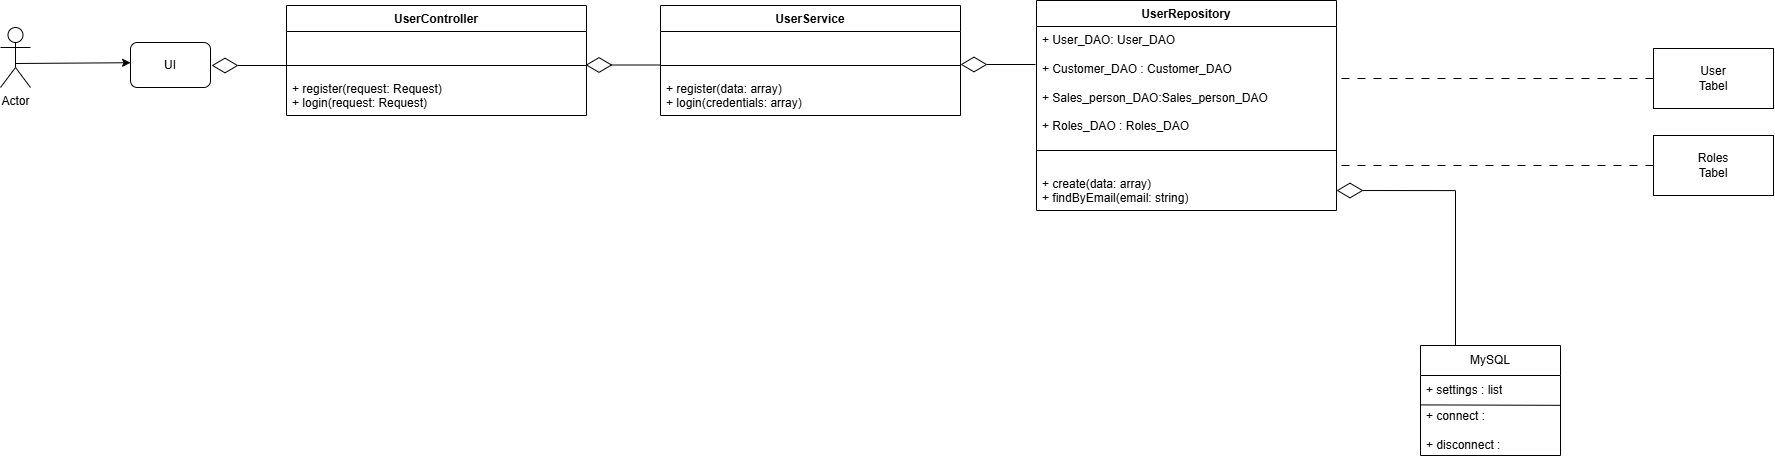

The diagram above was exported from draw.io. Its source (the exported page's mxGraphModel, read from the mxfile embedded in the PNG):
<mxGraphModel dx="3549" dy="1020" grid="1" gridSize="10" guides="1" tooltips="1" connect="1" arrows="1" fold="1" page="1" pageScale="1" pageWidth="827" pageHeight="1300" math="0" shadow="0">
  <root>
    <mxCell id="0" />
    <mxCell id="1" parent="0" />
    <mxCell id="AcvocGzCxwq2dh27T5i4-10" style="edgeStyle=orthogonalEdgeStyle;rounded=0;orthogonalLoop=1;jettySize=auto;html=1;exitX=0;exitY=0.5;exitDx=0;exitDy=0;endArrow=none;startFill=0;dashed=1;dashPattern=8 8;" edge="1" parent="1" source="Nqeb8fjl1tf9jTkB0l7w-1" target="bM2-YtDztiIC9_vGt9_a-49">
      <mxGeometry relative="1" as="geometry" />
    </mxCell>
    <mxCell id="Nqeb8fjl1tf9jTkB0l7w-1" value="User&lt;div&gt;Tabel&lt;/div&gt;" style="rounded=0;whiteSpace=wrap;html=1;" parent="1" vertex="1">
      <mxGeometry x="293" y="543" width="120" height="60" as="geometry" />
    </mxCell>
    <mxCell id="AcvocGzCxwq2dh27T5i4-11" style="edgeStyle=orthogonalEdgeStyle;rounded=0;orthogonalLoop=1;jettySize=auto;html=1;exitX=0;exitY=0.5;exitDx=0;exitDy=0;endArrow=none;startFill=0;dashed=1;dashPattern=8 8;" edge="1" parent="1" source="bM2-YtDztiIC9_vGt9_a-1">
      <mxGeometry relative="1" as="geometry">
        <mxPoint x="-20" y="660" as="targetPoint" />
      </mxGeometry>
    </mxCell>
    <mxCell id="bM2-YtDztiIC9_vGt9_a-1" value="Roles&lt;br&gt;&lt;div&gt;Tabel&lt;/div&gt;" style="rounded=0;whiteSpace=wrap;html=1;" parent="1" vertex="1">
      <mxGeometry x="293" y="630" width="120" height="60" as="geometry" />
    </mxCell>
    <mxCell id="AcvocGzCxwq2dh27T5i4-7" style="edgeStyle=orthogonalEdgeStyle;rounded=0;orthogonalLoop=1;jettySize=auto;html=1;exitX=0.25;exitY=0;exitDx=0;exitDy=0;entryX=1;entryY=0.5;entryDx=0;entryDy=0;endArrow=diamondThin;endFill=0;endSize=24;" edge="1" parent="1" source="bM2-YtDztiIC9_vGt9_a-40" target="bM2-YtDztiIC9_vGt9_a-51">
      <mxGeometry relative="1" as="geometry" />
    </mxCell>
    <mxCell id="bM2-YtDztiIC9_vGt9_a-40" value="MySQL" style="swimlane;fontStyle=0;childLayout=stackLayout;horizontal=1;startSize=30;horizontalStack=0;resizeParent=1;resizeParentMax=0;resizeLast=0;collapsible=1;marginBottom=0;whiteSpace=wrap;html=1;" parent="1" vertex="1">
      <mxGeometry x="60" y="840" width="140" height="110" as="geometry">
        <mxRectangle x="230" y="110" width="90" height="30" as="alternateBounds" />
      </mxGeometry>
    </mxCell>
    <mxCell id="bM2-YtDztiIC9_vGt9_a-41" value="+ settings : list" style="text;strokeColor=none;fillColor=none;align=left;verticalAlign=middle;spacingLeft=4;spacingRight=4;overflow=hidden;points=[[0,0.5],[1,0.5]];portConstraint=eastwest;rotatable=0;whiteSpace=wrap;html=1;" parent="bM2-YtDztiIC9_vGt9_a-40" vertex="1">
      <mxGeometry y="30" width="140" height="30" as="geometry" />
    </mxCell>
    <mxCell id="bM2-YtDztiIC9_vGt9_a-42" value="" style="endArrow=none;html=1;rounded=0;exitX=0;exitY=0.98;exitDx=0;exitDy=0;exitPerimeter=0;entryX=1.002;entryY=-0.006;entryDx=0;entryDy=0;entryPerimeter=0;" parent="bM2-YtDztiIC9_vGt9_a-40" source="bM2-YtDztiIC9_vGt9_a-41" edge="1">
      <mxGeometry width="50" height="50" relative="1" as="geometry">
        <mxPoint x="35" y="59.47" as="sourcePoint" />
        <mxPoint x="140.2800000000001" y="59.82000000000005" as="targetPoint" />
      </mxGeometry>
    </mxCell>
    <mxCell id="bM2-YtDztiIC9_vGt9_a-43" value="+ connect :&lt;div&gt;&lt;span style=&quot;background-color: transparent; color: light-dark(rgb(0, 0, 0), rgb(255, 255, 255));&quot;&gt;&amp;nbsp;&lt;/span&gt;&lt;/div&gt;&lt;div&gt;&lt;span style=&quot;background-color: transparent; color: light-dark(rgb(0, 0, 0), rgb(255, 255, 255));&quot;&gt;+ disconnect :&lt;/span&gt;&lt;/div&gt;" style="text;strokeColor=none;fillColor=none;align=left;verticalAlign=middle;spacingLeft=4;spacingRight=4;overflow=hidden;points=[[0,0.5],[1,0.5]];portConstraint=eastwest;rotatable=0;whiteSpace=wrap;html=1;" parent="bM2-YtDztiIC9_vGt9_a-40" vertex="1">
      <mxGeometry y="60" width="140" height="50" as="geometry" />
    </mxCell>
    <mxCell id="bM2-YtDztiIC9_vGt9_a-48" value="UserRepository" style="swimlane;fontStyle=1;align=center;verticalAlign=top;childLayout=stackLayout;horizontal=1;startSize=26;horizontalStack=0;resizeParent=1;resizeParentMax=0;resizeLast=0;collapsible=1;marginBottom=0;whiteSpace=wrap;html=1;" parent="1" vertex="1">
      <mxGeometry x="-324" y="495" width="300" height="210" as="geometry" />
    </mxCell>
    <mxCell id="bM2-YtDztiIC9_vGt9_a-49" value="+&amp;nbsp;&lt;span style=&quot;text-align: center;&quot;&gt;User_DAO:&amp;nbsp;&lt;/span&gt;&lt;span style=&quot;text-align: center;&quot;&gt;User_DAO&lt;/span&gt;&lt;div&gt;&lt;div style=&quot;text-align: center;&quot;&gt;&lt;br&gt;&lt;/div&gt;&lt;div&gt;&lt;span style=&quot;text-align: center;&quot;&gt;+&amp;nbsp;&lt;/span&gt;&lt;span style=&quot;text-align: center; background-color: transparent; color: light-dark(rgb(0, 0, 0), rgb(255, 255, 255));&quot;&gt;Customer_DAO :&amp;nbsp;&lt;/span&gt;&lt;span style=&quot;text-align: center; background-color: transparent; color: light-dark(rgb(0, 0, 0), rgb(255, 255, 255));&quot;&gt;Customer_DAO&lt;/span&gt;&lt;/div&gt;&lt;/div&gt;&lt;div&gt;&lt;span style=&quot;text-align: center; background-color: transparent; color: light-dark(rgb(0, 0, 0), rgb(255, 255, 255));&quot;&gt;&lt;br&gt;&lt;/span&gt;&lt;/div&gt;&lt;div&gt;&lt;span style=&quot;text-align: center; background-color: transparent; color: light-dark(rgb(0, 0, 0), rgb(255, 255, 255));&quot;&gt;+&amp;nbsp;&lt;/span&gt;&lt;span style=&quot;text-align: center; background-color: transparent; color: light-dark(rgb(0, 0, 0), rgb(255, 255, 255));&quot;&gt;Sales_person_DAO:&lt;/span&gt;&lt;span style=&quot;text-align: center; background-color: transparent; color: light-dark(rgb(0, 0, 0), rgb(255, 255, 255));&quot;&gt;Sales_person_DAO&lt;/span&gt;&lt;/div&gt;&lt;div&gt;&lt;span style=&quot;text-align: center; background-color: transparent; color: light-dark(rgb(0, 0, 0), rgb(255, 255, 255));&quot;&gt;&lt;br&gt;&lt;/span&gt;&lt;/div&gt;&lt;div&gt;&lt;span style=&quot;text-align: center; background-color: transparent; color: light-dark(rgb(0, 0, 0), rgb(255, 255, 255));&quot;&gt;+ Roles&lt;/span&gt;&lt;span style=&quot;background-color: transparent; color: light-dark(rgb(0, 0, 0), rgb(255, 255, 255)); text-align: center;&quot;&gt;_DAO : Roles&lt;/span&gt;&lt;span style=&quot;background-color: transparent; color: light-dark(rgb(0, 0, 0), rgb(255, 255, 255)); text-align: center;&quot;&gt;_DAO&lt;/span&gt;&lt;/div&gt;" style="text;strokeColor=none;fillColor=none;align=left;verticalAlign=top;spacingLeft=4;spacingRight=4;overflow=hidden;rotatable=0;points=[[0,0.5],[1,0.5]];portConstraint=eastwest;whiteSpace=wrap;html=1;" parent="bM2-YtDztiIC9_vGt9_a-48" vertex="1">
      <mxGeometry y="26" width="300" height="104" as="geometry" />
    </mxCell>
    <mxCell id="bM2-YtDztiIC9_vGt9_a-50" value="" style="line;strokeWidth=1;fillColor=none;align=left;verticalAlign=middle;spacingTop=-1;spacingLeft=3;spacingRight=3;rotatable=0;labelPosition=right;points=[];portConstraint=eastwest;strokeColor=inherit;" parent="bM2-YtDztiIC9_vGt9_a-48" vertex="1">
      <mxGeometry y="130" width="300" height="40" as="geometry" />
    </mxCell>
    <mxCell id="bM2-YtDztiIC9_vGt9_a-51" value="+ create(data: array)&lt;div&gt;+ findByEmail(email: string)&lt;/div&gt;" style="text;strokeColor=none;fillColor=none;align=left;verticalAlign=top;spacingLeft=4;spacingRight=4;overflow=hidden;rotatable=0;points=[[0,0.5],[1,0.5]];portConstraint=eastwest;whiteSpace=wrap;html=1;" parent="bM2-YtDztiIC9_vGt9_a-48" vertex="1">
      <mxGeometry y="170" width="300" height="40" as="geometry" />
    </mxCell>
    <mxCell id="bM2-YtDztiIC9_vGt9_a-67" value="UserService" style="swimlane;fontStyle=1;align=center;verticalAlign=top;childLayout=stackLayout;horizontal=1;startSize=26;horizontalStack=0;resizeParent=1;resizeParentMax=0;resizeLast=0;collapsible=1;marginBottom=0;whiteSpace=wrap;html=1;" parent="1" vertex="1">
      <mxGeometry x="-700" y="500" width="300" height="110" as="geometry" />
    </mxCell>
    <mxCell id="bM2-YtDztiIC9_vGt9_a-68" value="&lt;div style=&quot;text-align: center;&quot;&gt;&lt;br&gt;&lt;/div&gt;" style="text;strokeColor=none;fillColor=none;align=left;verticalAlign=top;spacingLeft=4;spacingRight=4;overflow=hidden;rotatable=0;points=[[0,0.5],[1,0.5]];portConstraint=eastwest;whiteSpace=wrap;html=1;" parent="bM2-YtDztiIC9_vGt9_a-67" vertex="1">
      <mxGeometry y="26" width="300" height="24" as="geometry" />
    </mxCell>
    <mxCell id="bM2-YtDztiIC9_vGt9_a-69" value="" style="line;strokeWidth=1;fillColor=none;align=left;verticalAlign=middle;spacingTop=-1;spacingLeft=3;spacingRight=3;rotatable=0;labelPosition=right;points=[];portConstraint=eastwest;strokeColor=inherit;" parent="bM2-YtDztiIC9_vGt9_a-67" vertex="1">
      <mxGeometry y="50" width="300" height="20" as="geometry" />
    </mxCell>
    <mxCell id="bM2-YtDztiIC9_vGt9_a-70" value="&lt;div&gt;&lt;span style=&quot;background-color: transparent; color: light-dark(rgb(0, 0, 0), rgb(255, 255, 255));&quot;&gt;+ register(data: array)&amp;nbsp;&lt;/span&gt;&lt;/div&gt;&lt;div&gt;+ login(credentials: array)&lt;/div&gt;" style="text;strokeColor=none;fillColor=none;align=left;verticalAlign=top;spacingLeft=4;spacingRight=4;overflow=hidden;rotatable=0;points=[[0,0.5],[1,0.5]];portConstraint=eastwest;whiteSpace=wrap;html=1;" parent="bM2-YtDztiIC9_vGt9_a-67" vertex="1">
      <mxGeometry y="70" width="300" height="40" as="geometry" />
    </mxCell>
    <mxCell id="bM2-YtDztiIC9_vGt9_a-71" value="" style="endArrow=diamondThin;endFill=0;endSize=24;html=1;rounded=0;" parent="1" edge="1">
      <mxGeometry width="160" relative="1" as="geometry">
        <mxPoint x="-325" y="559" as="sourcePoint" />
        <mxPoint x="-400" y="559" as="targetPoint" />
      </mxGeometry>
    </mxCell>
    <mxCell id="TjESrL-lAd03ZprIpFjA-1" value="UserController" style="swimlane;fontStyle=1;align=center;verticalAlign=top;childLayout=stackLayout;horizontal=1;startSize=26;horizontalStack=0;resizeParent=1;resizeParentMax=0;resizeLast=0;collapsible=1;marginBottom=0;whiteSpace=wrap;html=1;" parent="1" vertex="1">
      <mxGeometry x="-1074" y="500" width="300" height="110" as="geometry" />
    </mxCell>
    <mxCell id="TjESrL-lAd03ZprIpFjA-2" value="&lt;div style=&quot;text-align: center;&quot;&gt;&lt;br&gt;&lt;/div&gt;" style="text;strokeColor=none;fillColor=none;align=left;verticalAlign=top;spacingLeft=4;spacingRight=4;overflow=hidden;rotatable=0;points=[[0,0.5],[1,0.5]];portConstraint=eastwest;whiteSpace=wrap;html=1;" parent="TjESrL-lAd03ZprIpFjA-1" vertex="1">
      <mxGeometry y="26" width="300" height="24" as="geometry" />
    </mxCell>
    <mxCell id="TjESrL-lAd03ZprIpFjA-3" value="" style="line;strokeWidth=1;fillColor=none;align=left;verticalAlign=middle;spacingTop=-1;spacingLeft=3;spacingRight=3;rotatable=0;labelPosition=right;points=[];portConstraint=eastwest;strokeColor=inherit;" parent="TjESrL-lAd03ZprIpFjA-1" vertex="1">
      <mxGeometry y="50" width="300" height="20" as="geometry" />
    </mxCell>
    <mxCell id="TjESrL-lAd03ZprIpFjA-4" value="&lt;div&gt;&lt;div&gt;&lt;span style=&quot;background-color: transparent; color: light-dark(rgb(0, 0, 0), rgb(255, 255, 255));&quot;&gt;+ register(request: Request)&lt;/span&gt;&lt;/div&gt;&lt;/div&gt;&lt;div&gt;+ login(request: Request)&lt;/div&gt;" style="text;strokeColor=none;fillColor=none;align=left;verticalAlign=top;spacingLeft=4;spacingRight=4;overflow=hidden;rotatable=0;points=[[0,0.5],[1,0.5]];portConstraint=eastwest;whiteSpace=wrap;html=1;" parent="TjESrL-lAd03ZprIpFjA-1" vertex="1">
      <mxGeometry y="70" width="300" height="40" as="geometry" />
    </mxCell>
    <mxCell id="TjESrL-lAd03ZprIpFjA-5" value="" style="endArrow=diamondThin;endFill=0;endSize=24;html=1;rounded=0;" parent="1" edge="1">
      <mxGeometry width="160" relative="1" as="geometry">
        <mxPoint x="-700" y="559.5" as="sourcePoint" />
        <mxPoint x="-775" y="559.5" as="targetPoint" />
      </mxGeometry>
    </mxCell>
    <mxCell id="TjESrL-lAd03ZprIpFjA-6" value="UI" style="rounded=1;whiteSpace=wrap;html=1;" parent="1" vertex="1">
      <mxGeometry x="-1230" y="537" width="80" height="45" as="geometry" />
    </mxCell>
    <mxCell id="TjESrL-lAd03ZprIpFjA-7" value="" style="endArrow=diamondThin;endFill=0;endSize=24;html=1;rounded=0;" parent="1" edge="1">
      <mxGeometry width="160" relative="1" as="geometry">
        <mxPoint x="-1074" y="560" as="sourcePoint" />
        <mxPoint x="-1149" y="560" as="targetPoint" />
      </mxGeometry>
    </mxCell>
    <mxCell id="RW1JlFcHd2P5jSYv6UZn-1" value="Actor" style="shape=umlActor;verticalLabelPosition=bottom;verticalAlign=top;html=1;outlineConnect=0;" parent="1" vertex="1">
      <mxGeometry x="-1360" y="522" width="30" height="60" as="geometry" />
    </mxCell>
    <mxCell id="RW1JlFcHd2P5jSYv6UZn-8" value="" style="endArrow=classic;html=1;rounded=0;exitX=0.5;exitY=0.5;exitDx=0;exitDy=0;exitPerimeter=0;entryX=0.001;entryY=0.316;entryDx=0;entryDy=0;entryPerimeter=0;" parent="1" edge="1">
      <mxGeometry width="50" height="50" relative="1" as="geometry">
        <mxPoint x="-1345" y="558" as="sourcePoint" />
        <mxPoint x="-1229.92" y="557.22" as="targetPoint" />
      </mxGeometry>
    </mxCell>
  </root>
</mxGraphModel>